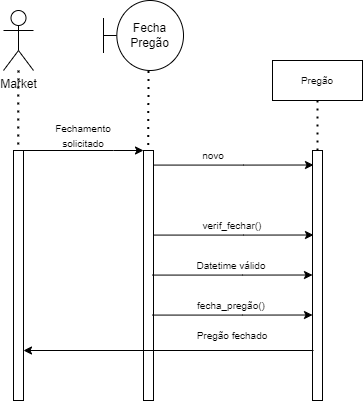

The diagram above was exported from draw.io. Its source (the exported page's mxGraphModel, read from the mxfile embedded in the PNG):
<mxGraphModel dx="702" dy="865" grid="1" gridSize="10" guides="1" tooltips="1" connect="1" arrows="1" fold="1" page="1" pageScale="1" pageWidth="827" pageHeight="1169" math="0" shadow="0">
  <root>
    <mxCell id="0" />
    <mxCell id="1" parent="0" />
    <mxCell id="QKYuMyMJL-bhICbYygD2-1" value="Market" style="shape=umlActor;verticalLabelPosition=bottom;verticalAlign=top;html=1;outlineConnect=0;" vertex="1" parent="1">
      <mxGeometry x="100" y="170" width="30" height="60" as="geometry" />
    </mxCell>
    <mxCell id="QKYuMyMJL-bhICbYygD2-2" value="" style="html=1;points=[];perimeter=orthogonalPerimeter;" vertex="1" parent="1">
      <mxGeometry x="110" y="310" width="10" height="250" as="geometry" />
    </mxCell>
    <mxCell id="QKYuMyMJL-bhICbYygD2-3" value="" style="endArrow=none;dashed=1;html=1;dashPattern=1 3;strokeWidth=2;rounded=0;entryX=0.472;entryY=-0.002;entryDx=0;entryDy=0;entryPerimeter=0;" edge="1" parent="1" source="QKYuMyMJL-bhICbYygD2-1" target="QKYuMyMJL-bhICbYygD2-2">
      <mxGeometry width="50" height="50" relative="1" as="geometry">
        <mxPoint x="340" y="470" as="sourcePoint" />
        <mxPoint x="115" y="300" as="targetPoint" />
      </mxGeometry>
    </mxCell>
    <mxCell id="QKYuMyMJL-bhICbYygD2-4" value="" style="html=1;points=[];perimeter=orthogonalPerimeter;" vertex="1" parent="1">
      <mxGeometry x="240" y="310" width="10" height="250" as="geometry" />
    </mxCell>
    <mxCell id="QKYuMyMJL-bhICbYygD2-5" value="" style="endArrow=classic;html=1;rounded=0;exitX=1;exitY=0.04;exitDx=0;exitDy=0;exitPerimeter=0;entryX=0;entryY=0.04;entryDx=0;entryDy=0;entryPerimeter=0;" edge="1" parent="1">
      <mxGeometry width="50" height="50" relative="1" as="geometry">
        <mxPoint x="120" y="310" as="sourcePoint" />
        <mxPoint x="240" y="310" as="targetPoint" />
        <Array as="points">
          <mxPoint x="210" y="310" />
        </Array>
      </mxGeometry>
    </mxCell>
    <mxCell id="QKYuMyMJL-bhICbYygD2-6" value="" style="endArrow=none;dashed=1;html=1;dashPattern=1 3;strokeWidth=2;rounded=0;entryX=0.472;entryY=-0.002;entryDx=0;entryDy=0;entryPerimeter=0;" edge="1" parent="1">
      <mxGeometry width="50" height="50" relative="1" as="geometry">
        <mxPoint x="244.96328767123293" y="230.5" as="sourcePoint" />
        <mxPoint x="244.76" y="310" as="targetPoint" />
      </mxGeometry>
    </mxCell>
    <mxCell id="QKYuMyMJL-bhICbYygD2-7" value="Fecha Pregão" style="shape=umlBoundary;whiteSpace=wrap;html=1;" vertex="1" parent="1">
      <mxGeometry x="200" y="160" width="80" height="70" as="geometry" />
    </mxCell>
    <mxCell id="QKYuMyMJL-bhICbYygD2-8" value="&lt;span style=&quot;font-size: 10px;&quot;&gt;Fechamento solicitado&lt;/span&gt;" style="text;html=1;strokeColor=none;fillColor=none;align=center;verticalAlign=middle;whiteSpace=wrap;rounded=0;" vertex="1" parent="1">
      <mxGeometry x="140" y="280" width="80" height="30" as="geometry" />
    </mxCell>
    <mxCell id="QKYuMyMJL-bhICbYygD2-9" value="" style="endArrow=classic;html=1;rounded=0;exitX=1;exitY=0.04;exitDx=0;exitDy=0;exitPerimeter=0;entryX=0.1;entryY=0.058;entryDx=0;entryDy=0;entryPerimeter=0;" edge="1" parent="1" target="QKYuMyMJL-bhICbYygD2-12">
      <mxGeometry width="50" height="50" relative="1" as="geometry">
        <mxPoint x="250" y="324.5799999999999" as="sourcePoint" />
        <mxPoint x="370" y="324.58" as="targetPoint" />
        <Array as="points">
          <mxPoint x="340" y="324.58" />
        </Array>
      </mxGeometry>
    </mxCell>
    <mxCell id="QKYuMyMJL-bhICbYygD2-10" value="Pregão" style="rounded=0;whiteSpace=wrap;html=1;fontSize=10;" vertex="1" parent="1">
      <mxGeometry x="369" y="220" width="90" height="40" as="geometry" />
    </mxCell>
    <mxCell id="QKYuMyMJL-bhICbYygD2-11" value="&lt;font style=&quot;font-size: 10px;&quot;&gt;novo&lt;/font&gt;" style="text;html=1;strokeColor=none;fillColor=none;align=center;verticalAlign=middle;whiteSpace=wrap;rounded=0;" vertex="1" parent="1">
      <mxGeometry x="270" y="300" width="80" height="30" as="geometry" />
    </mxCell>
    <mxCell id="QKYuMyMJL-bhICbYygD2-12" value="" style="html=1;points=[];perimeter=orthogonalPerimeter;fontSize=10;" vertex="1" parent="1">
      <mxGeometry x="409" y="310" width="10" height="250" as="geometry" />
    </mxCell>
    <mxCell id="QKYuMyMJL-bhICbYygD2-13" value="" style="endArrow=none;dashed=1;html=1;dashPattern=1 3;strokeWidth=2;rounded=0;fontSize=10;entryX=0.5;entryY=1;entryDx=0;entryDy=0;" edge="1" parent="1" target="QKYuMyMJL-bhICbYygD2-10">
      <mxGeometry width="50" height="50" relative="1" as="geometry">
        <mxPoint x="414" y="310" as="sourcePoint" />
        <mxPoint x="220" y="380" as="targetPoint" />
      </mxGeometry>
    </mxCell>
    <mxCell id="QKYuMyMJL-bhICbYygD2-14" value="" style="endArrow=classic;html=1;rounded=0;exitX=1;exitY=0.04;exitDx=0;exitDy=0;exitPerimeter=0;entryX=0.1;entryY=0.338;entryDx=0;entryDy=0;entryPerimeter=0;" edge="1" parent="1" target="QKYuMyMJL-bhICbYygD2-12">
      <mxGeometry width="50" height="50" relative="1" as="geometry">
        <mxPoint x="250" y="394.5799999999999" as="sourcePoint" />
        <mxPoint x="370" y="394.5799999999999" as="targetPoint" />
        <Array as="points">
          <mxPoint x="340" y="394.58" />
        </Array>
      </mxGeometry>
    </mxCell>
    <mxCell id="QKYuMyMJL-bhICbYygD2-15" value="&lt;font style=&quot;font-size: 10px;&quot;&gt;verif_fechar()&lt;/font&gt;" style="text;html=1;strokeColor=none;fillColor=none;align=center;verticalAlign=middle;whiteSpace=wrap;rounded=0;" vertex="1" parent="1">
      <mxGeometry x="289" y="370" width="80" height="30" as="geometry" />
    </mxCell>
    <mxCell id="QKYuMyMJL-bhICbYygD2-16" value="" style="endArrow=classic;html=1;rounded=0;fontSize=10;entryX=1;entryY=0.8;entryDx=0;entryDy=0;entryPerimeter=0;" edge="1" parent="1" target="QKYuMyMJL-bhICbYygD2-2">
      <mxGeometry width="50" height="50" relative="1" as="geometry">
        <mxPoint x="410" y="510" as="sourcePoint" />
        <mxPoint x="280" y="430" as="targetPoint" />
      </mxGeometry>
    </mxCell>
    <mxCell id="QKYuMyMJL-bhICbYygD2-17" value="&lt;font style=&quot;font-size: 10px;&quot;&gt;Pregão fechado&lt;/font&gt;" style="text;html=1;strokeColor=none;fillColor=none;align=center;verticalAlign=middle;whiteSpace=wrap;rounded=0;" vertex="1" parent="1">
      <mxGeometry x="279" y="480" width="100" height="30" as="geometry" />
    </mxCell>
    <mxCell id="QKYuMyMJL-bhICbYygD2-18" value="" style="endArrow=classic;html=1;rounded=0;exitX=1;exitY=0.04;exitDx=0;exitDy=0;exitPerimeter=0;entryX=0.1;entryY=0.338;entryDx=0;entryDy=0;entryPerimeter=0;" edge="1" parent="1">
      <mxGeometry width="50" height="50" relative="1" as="geometry">
        <mxPoint x="249" y="434.5799999999999" as="sourcePoint" />
        <mxPoint x="409" y="434.5000000000002" as="targetPoint" />
        <Array as="points">
          <mxPoint x="339" y="434.58" />
        </Array>
      </mxGeometry>
    </mxCell>
    <mxCell id="QKYuMyMJL-bhICbYygD2-19" value="&lt;font style=&quot;font-size: 10px;&quot;&gt;Datetime válido&lt;/font&gt;" style="text;html=1;strokeColor=none;fillColor=none;align=center;verticalAlign=middle;whiteSpace=wrap;rounded=0;" vertex="1" parent="1">
      <mxGeometry x="288" y="410" width="80" height="30" as="geometry" />
    </mxCell>
    <mxCell id="QKYuMyMJL-bhICbYygD2-21" value="" style="endArrow=classic;html=1;rounded=0;exitX=1;exitY=0.04;exitDx=0;exitDy=0;exitPerimeter=0;entryX=0.1;entryY=0.338;entryDx=0;entryDy=0;entryPerimeter=0;" edge="1" parent="1">
      <mxGeometry width="50" height="50" relative="1" as="geometry">
        <mxPoint x="249" y="474.5799999999999" as="sourcePoint" />
        <mxPoint x="409" y="474.5000000000002" as="targetPoint" />
        <Array as="points">
          <mxPoint x="339" y="474.58" />
        </Array>
      </mxGeometry>
    </mxCell>
    <mxCell id="QKYuMyMJL-bhICbYygD2-22" value="&lt;font style=&quot;font-size: 10px;&quot;&gt;fecha_pregão()&lt;/font&gt;" style="text;html=1;strokeColor=none;fillColor=none;align=center;verticalAlign=middle;whiteSpace=wrap;rounded=0;" vertex="1" parent="1">
      <mxGeometry x="288" y="450" width="80" height="30" as="geometry" />
    </mxCell>
  </root>
</mxGraphModel>